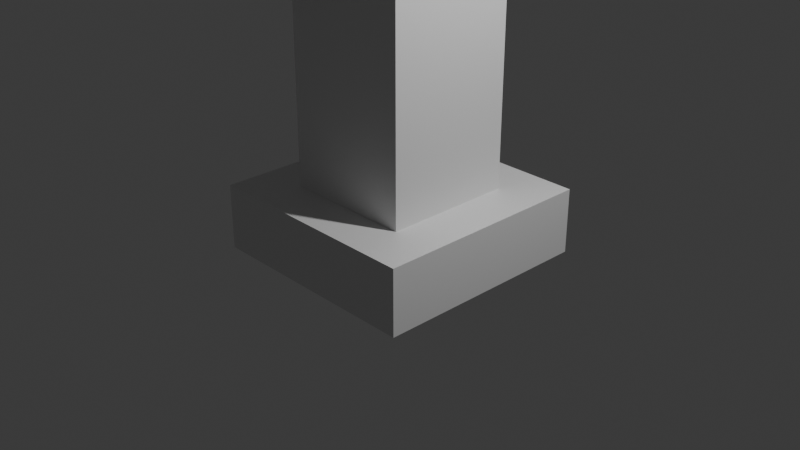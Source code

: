 # Source: totem.blend  (saved by Blender 5.0.119; exported with 4.5.12 LTS)
import bpy
from mathutils import Matrix  # noqa: F401  (used for matrix-valued properties, if any)

bpy.ops.wm.read_factory_settings(use_empty=True)
scene = bpy.context.scene
scene.name = 'Scene'

# ---- collections
col_collection = bpy.data.collections.new('Collection'); scene.collection.children.link(col_collection)

# ---- materials (node trees are filled in below, after node groups)
mat_material = bpy.data.materials.new('Material')
mat_material.alpha_threshold = 0.0
mat_material.use_backface_culling_lightprobe_volume = False
mat_material.roughness = 0.5
mat_material.line_color = (0.0, 0.0, 0.0, 1.0)

# ---- material node trees
mat_material.use_nodes = True; mat_material.node_tree.nodes.clear()
_N = mat_material.node_tree.nodes; _L = mat_material.node_tree.links
n0 = _N.new('ShaderNodeOutputMaterial'); n0.name = 'Material Output'; n0.location = (200, 100)
n1 = _N.new('ShaderNodeBsdfPrincipled'); n1.name = 'Principled BSDF'; n1.location = (-200, 100)
_L.new(n1.outputs[0], n0.inputs[0])
n0.is_active_output = True

# ---- world
world_world = bpy.data.worlds.new('World'); scene.world = world_world
world_world.use_nodes = True; world_world.node_tree.nodes.clear()
_N = world_world.node_tree.nodes; _L = world_world.node_tree.links
n0 = _N.new('ShaderNodeOutputWorld'); n0.name = 'World Output'; n0.location = (200, 100)
n1 = _N.new('ShaderNodeBackground'); n1.name = 'Background'; n1.location = (-200, 100)
n1.inputs[0].default_value = (0.05088, 0.05088, 0.05088, 1.0)
_L.new(n1.outputs[0], n0.inputs[0])
n0.is_active_output = True
world_world.color = (0.05088, 0.05088, 0.05088)
world_world.sun_shadow_jitter_overblur = 0.0

# ---- cameras
cam_camera = bpy.data.cameras.new('Camera')
cam_camera.clip_end = 100.0
cam_camera.ortho_scale = 7.314

# ---- lights
light_light = bpy.data.lights.new('Light', 'POINT')
light_light.energy = 1000.0
light_light.shadow_soft_size = 0.1

# ---- meshes
me_cube = bpy.data.meshes.new('Cube')
me_cube.from_pydata([(1.2, 1.2, 0.35), (1.2, 1.2, -0.35), (1.2, -1.2, 0.35), (1.2, -1.2, -0.35), (-1.2, 1.2, 0.35), (-1.2, 1.2, -0.35), (-1.2, -1.2, 0.35), (-1.2, -1.2, -0.35)], [], [(0, 4, 6, 2), (3, 2, 6, 7), (7, 6, 4, 5), (5, 1, 3, 7), (1, 0, 2, 3), (5, 4, 0, 1)])
_uv = me_cube.uv_layers.new(name='UVMap')
_uv.uv.foreach_set('vector', [0.625, 0.5, 0.875, 0.5, 0.875, 0.75, 0.625, 0.75, 0.375, 0.75, 0.625, 0.75, 0.625, 1.0, 0.375, 1.0, 0.375, 0.0, 0.625, 0.0, 0.625, 0.25, 0.375, 0.25, 0.125, 0.5, 0.375, 0.5, 0.375, 0.75, 0.125, 0.75, 0.375, 0.5, 0.625, 0.5, 0.625, 0.75, 0.375, 0.75, 0.375, 0.25, 0.625, 0.25, 0.625, 0.5, 0.375, 0.5])
me_cube.materials.append(mat_material)
me_cube.use_mirror_vertex_groups = False
me_cube.update()
me_cube_001 = bpy.data.meshes.new('Cube.001')
me_cube_001.from_pydata([(-0.7, -0.7, -2.2), (-0.7, -0.7, 2.2), (-0.7, 0.7, -2.2), (-0.7, 0.7, 2.2), (0.7, -0.7, -2.2), (0.7, -0.7, 2.2), (0.7, 0.7, -2.2), (0.7, 0.7, 2.2)], [], [(0, 1, 3, 2), (2, 3, 7, 6), (6, 7, 5, 4), (4, 5, 1, 0), (2, 6, 4, 0), (7, 3, 1, 5)])
_uv = me_cube_001.uv_layers.new(name='UVMap')
_uv.uv.foreach_set('vector', [0.375, 0.0, 0.625, 0.0, 0.625, 0.25, 0.375, 0.25, 0.375, 0.25, 0.625, 0.25, 0.625, 0.5, 0.375, 0.5, 0.375, 0.5, 0.625, 0.5, 0.625, 0.75, 0.375, 0.75, 0.375, 0.75, 0.625, 0.75, 0.625, 1.0, 0.375, 1.0, 0.125, 0.5, 0.375, 0.5, 0.375, 0.75, 0.125, 0.75, 0.625, 0.5, 0.875, 0.5, 0.875, 0.75, 0.625, 0.75])
me_cube_001.update()
me_cube_002 = bpy.data.meshes.new('Cube.002')
me_cube_002.from_pydata([(-0.85, -0.85, -0.35), (-0.85, -0.85, 0.35), (-0.85, 0.85, -0.35), (-0.85, 0.85, 0.35), (0.85, -0.85, -0.35), (0.85, -0.85, 0.35), (0.85, 0.85, -0.35), (0.85, 0.85, 0.35)], [], [(0, 1, 3, 2), (2, 3, 7, 6), (6, 7, 5, 4), (4, 5, 1, 0), (2, 6, 4, 0), (7, 3, 1, 5)])
_uv = me_cube_002.uv_layers.new(name='UVMap')
_uv.uv.foreach_set('vector', [0.375, 0.0, 0.625, 0.0, 0.625, 0.25, 0.375, 0.25, 0.375, 0.25, 0.625, 0.25, 0.625, 0.5, 0.375, 0.5, 0.375, 0.5, 0.625, 0.5, 0.625, 0.75, 0.375, 0.75, 0.375, 0.75, 0.625, 0.75, 0.625, 1.0, 0.375, 1.0, 0.125, 0.5, 0.375, 0.5, 0.375, 0.75, 0.125, 0.75, 0.625, 0.5, 0.875, 0.5, 0.875, 0.75, 0.625, 0.75])
me_cube_002.update()
me_cone = bpy.data.meshes.new('Cone')
me_cone.from_pydata([(0.02436, 0.14, -0.1733), (0.163, 0.0, -0.1538), (0.02436, -0.14, -0.1733), (-0.1143, 0.0, -0.1928), (-0.02436, 0.0, 0.1733)], [], [(0, 4, 1), (1, 4, 2), (0, 1, 2, 3), (2, 4, 3), (3, 4, 0)])
_uv = me_cone.uv_layers.new(name='UVMap')
_uv.uv.foreach_set('vector', [0.25, 0.49, 0.25, 0.25, 0.49, 0.25, 0.49, 0.25, 0.25, 0.25, 0.25, 0.01, 0.75, 0.49, 0.99, 0.25, 0.75, 0.01, 0.51, 0.25, 0.25, 0.01, 0.25, 0.25, 0.01, 0.25, 0.01, 0.25, 0.25, 0.25, 0.25, 0.49])
me_cone.update()
me_cone_001 = bpy.data.meshes.new('Cone.001')
me_cone_001.from_pydata([(-0.02436, 0.14, -0.1733), (0.1143, 0.0, -0.1928), (-0.02436, -0.14, -0.1733), (-0.163, 0.0, -0.1538), (0.02436, 0.0, 0.1733)], [], [(0, 4, 1), (1, 4, 2), (0, 1, 2, 3), (2, 4, 3), (3, 4, 0)])
_uv = me_cone_001.uv_layers.new(name='UVMap')
_uv.uv.foreach_set('vector', [0.25, 0.49, 0.25, 0.25, 0.49, 0.25, 0.49, 0.25, 0.25, 0.25, 0.25, 0.01, 0.75, 0.49, 0.99, 0.25, 0.75, 0.01, 0.51, 0.25, 0.25, 0.01, 0.25, 0.25, 0.01, 0.25, 0.01, 0.25, 0.25, 0.25, 0.25, 0.49])
me_cone_001.update()
me_plane = bpy.data.meshes.new('Plane')
me_plane.from_pydata([(-0.3, -2.265e-08, -0.3), (0.3, -2.265e-08, -0.3), (-0.3, 2.265e-08, 0.3), (0.3, 2.265e-08, 0.3), (-0.3, 0.033, -0.3), (0.3, 0.033, -0.3), (-0.3, 0.033, 0.3), (0.3, 0.033, 0.3)], [], [(0, 1, 3, 2), (4, 6, 7, 5), (0, 2, 6, 4), (1, 0, 4, 5), (3, 1, 5, 7), (2, 3, 7, 6)])
_uv = me_plane.uv_layers.new(name='UVMap')
_uv.uv.foreach_set('vector', [0.0, 0.0, 1.0, 0.0, 1.0, 1.0, 0.0, 1.0, 0.0, 0.0, 0.0, 1.0, 1.0, 1.0, 1.0, 0.0, 0.0, 0.0, 0.0, 1.0, 0.0, 1.0, 0.0, 0.0, 1.0, 0.0, 0.0, 0.0, 0.0, 0.0, 1.0, 0.0, 1.0, 1.0, 1.0, 0.0, 1.0, 0.0, 1.0, 1.0, 0.0, 1.0, 1.0, 1.0, 1.0, 1.0, 0.0, 1.0])
me_plane.update()

# ---- objects
ob_base = bpy.data.objects.new('base', me_cube)
ob_light = bpy.data.objects.new('Light', light_light)
ob_camera = bpy.data.objects.new('Camera', cam_camera)
ob_pillar = bpy.data.objects.new('pillar', me_cube_001)
ob_cap = bpy.data.objects.new('cap', me_cube_002)
ob_ear_l = bpy.data.objects.new('ear_L', me_cone)
ob_ear_r = bpy.data.objects.new('ear_R', me_cone_001)
ob_mark = bpy.data.objects.new('mark', me_plane)
ob_totem_cat = bpy.data.objects.new('Totem_Cat', None)

# ---- transforms, parenting, visibility, modifiers, constraints
ob_base.parent = ob_totem_cat
ob_base.matrix_parent_inverse = Matrix(((1.0, -0.0, 0.0, 2.696), (-0.0, 1.0, -0.0, -0.6997), (0.0, 0.0, 1.0, -4.299), (-0.0, 0.0, -0.0, 1.0)))
ob_base.location = (0.0, 0.0, 0.0)
ob_base.lock_rotations_4d = False
ob_base.empty_display_type = 'ARROWS'
ob_base.lineart.crease_threshold = 0.0
ob_light.location = (4.076, 1.005, 5.904)
ob_light.rotation_euler = (0.6503, 0.05522, 1.866)
ob_light.lock_rotations_4d = False
ob_light.empty_display_type = 'ARROWS'
ob_light.color = (0.0, 0.0, 0.0, 0.0)
ob_light.lineart.crease_threshold = 0.0
ob_camera.location = (7.359, -6.926, 4.958)
ob_camera.rotation_euler = (1.109, 0.0, 0.8149)
ob_camera.lock_rotations_4d = False
ob_camera.empty_display_type = 'ARROWS'
ob_camera.color = (0.0, 0.0, 0.0, 0.0)
ob_camera.display_type = 'WIRE'
ob_camera.lineart.crease_threshold = 0.0
ob_pillar.parent = ob_totem_cat
ob_pillar.matrix_parent_inverse = Matrix(((1.0, -0.0, 0.0, 2.696), (-0.0, 1.0, -0.0, -0.6997), (0.0, 0.0, 1.0, -4.299), (-0.0, 0.0, -0.0, 1.0)))
ob_pillar.location = (-3.725e-09, 0.0, 2.5)
ob_cap.parent = ob_totem_cat
ob_cap.matrix_parent_inverse = Matrix(((1.0, -0.0, 0.0, 2.696), (-0.0, 1.0, -0.0, -0.6997), (0.0, 0.0, 1.0, -4.299), (-0.0, 0.0, -0.0, 1.0)))
ob_cap.location = (0.0, 0.0, 5.0)
ob_ear_l.parent = ob_totem_cat
ob_ear_l.matrix_parent_inverse = Matrix(((1.0, -0.0, 0.0, 2.696), (-0.0, 1.0, -0.0, -0.6997), (0.0, 0.0, 1.0, -4.299), (-0.0, 0.0, -0.0, 1.0)))
ob_ear_l.location = (-0.25, 0.25, 5.5)
ob_ear_r.parent = ob_totem_cat
ob_ear_r.matrix_parent_inverse = Matrix(((1.0, -0.0, 0.0, 2.696), (-0.0, 1.0, -0.0, -0.6997), (0.0, 0.0, 1.0, -4.299), (-0.0, 0.0, -0.0, 1.0)))
ob_ear_r.location = (0.25, 0.25, 5.5)
ob_mark.parent = ob_totem_cat
ob_mark.matrix_parent_inverse = Matrix(((1.0, -0.0, 0.0, 2.696), (-0.0, 1.0, -0.0, -0.6997), (0.0, 0.0, 1.0, -4.299), (-0.0, 0.0, -0.0, 1.0)))
ob_mark.location = (0.0, 0.7144, 3.5)
ob_totem_cat.location = (-2.696, 0.6997, 4.299)

# ---- collection membership
col_collection.objects.link(ob_base)
col_collection.objects.link(ob_light)
col_collection.objects.link(ob_camera)
col_collection.objects.link(ob_pillar)
col_collection.objects.link(ob_cap)
col_collection.objects.link(ob_ear_l)
col_collection.objects.link(ob_ear_r)
col_collection.objects.link(ob_mark)
col_collection.objects.link(ob_totem_cat)

# ---- scene / render settings (as saved in the file)
scene.camera = ob_camera
scene.frame_start = 1; scene.frame_end = 250; scene.frame_set(1)
scene.render.engine = 'BLENDER_EEVEE_NEXT'
scene.render.bake_bias = 0.0
scene.render.bake_samples = 0
scene.cycles.sampling_pattern = 'TABULATED_SOBOL'
scene.eevee.use_volume_custom_range = False
bpy.context.view_layer.update()

